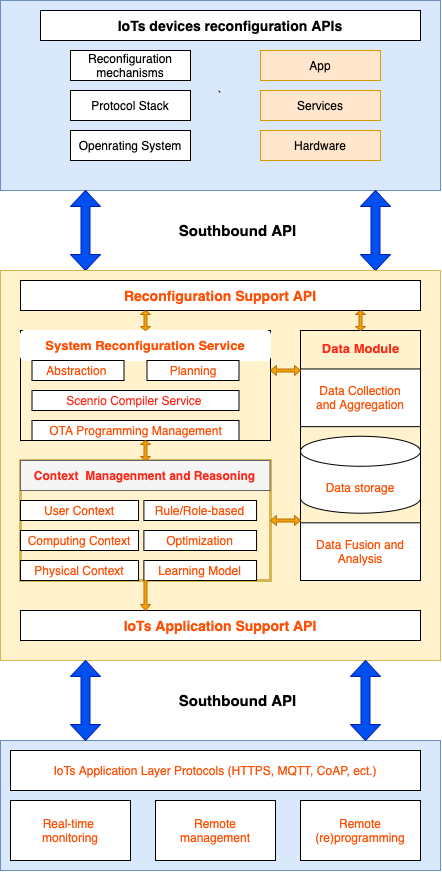

The diagram above was exported from draw.io. Its source (the exported page's mxGraphModel, read from the mxfile embedded in the PNG):
<mxGraphModel dx="2037" dy="1144" grid="1" gridSize="10" guides="1" tooltips="1" connect="1" arrows="1" fold="1" page="1" pageScale="1" pageWidth="850" pageHeight="1100" math="0" shadow="0">
  <root>
    <mxCell id="0" />
    <mxCell id="1" parent="0" />
    <mxCell id="nBXu1xmaSyMsaNXE0GMD-1" value="`" style="rounded=0;whiteSpace=wrap;html=1;fillColor=#dae8fc;strokeColor=#6c8ebf;" vertex="1" parent="1">
      <mxGeometry x="210" y="50" width="440" height="190" as="geometry" />
    </mxCell>
    <mxCell id="nBXu1xmaSyMsaNXE0GMD-4" value="&lt;b&gt;&lt;font style=&quot;font-size: 14px&quot;&gt;IoTs devices reconfiguration APIs&lt;/font&gt;&lt;/b&gt;" style="rounded=0;whiteSpace=wrap;html=1;" vertex="1" parent="1">
      <mxGeometry x="250" y="60" width="380" height="30" as="geometry" />
    </mxCell>
    <mxCell id="nBXu1xmaSyMsaNXE0GMD-14" value="" style="group" vertex="1" connectable="0" parent="1">
      <mxGeometry x="470" y="100" width="120" height="110" as="geometry" />
    </mxCell>
    <mxCell id="nBXu1xmaSyMsaNXE0GMD-8" value="App" style="rounded=0;whiteSpace=wrap;html=1;glass=0;fillColor=#ffe6cc;strokeColor=#d79b00;" vertex="1" parent="nBXu1xmaSyMsaNXE0GMD-14">
      <mxGeometry width="120" height="30" as="geometry" />
    </mxCell>
    <mxCell id="nBXu1xmaSyMsaNXE0GMD-9" value="Services" style="rounded=0;whiteSpace=wrap;html=1;glass=0;fillColor=#ffe6cc;strokeColor=#d79b00;" vertex="1" parent="nBXu1xmaSyMsaNXE0GMD-14">
      <mxGeometry y="40" width="120" height="30" as="geometry" />
    </mxCell>
    <mxCell id="nBXu1xmaSyMsaNXE0GMD-10" value="Hardware" style="rounded=0;whiteSpace=wrap;html=1;glass=0;fillColor=#ffe6cc;strokeColor=#d79b00;" vertex="1" parent="nBXu1xmaSyMsaNXE0GMD-14">
      <mxGeometry y="80" width="120" height="30" as="geometry" />
    </mxCell>
    <mxCell id="nBXu1xmaSyMsaNXE0GMD-16" value="" style="shape=doubleArrow;direction=south;whiteSpace=wrap;html=1;rounded=0;glass=0;fillColor=#0050ef;strokeColor=#001DBC;fontColor=#ffffff;" vertex="1" parent="1">
      <mxGeometry x="280" y="240" width="30" height="80" as="geometry" />
    </mxCell>
    <mxCell id="nBXu1xmaSyMsaNXE0GMD-17" value="" style="shape=doubleArrow;direction=south;whiteSpace=wrap;html=1;rounded=0;glass=0;fillColor=#0050ef;strokeColor=#001DBC;fontColor=#ffffff;" vertex="1" parent="1">
      <mxGeometry x="570" y="240" width="30" height="80" as="geometry" />
    </mxCell>
    <mxCell id="nBXu1xmaSyMsaNXE0GMD-18" value="" style="rounded=0;whiteSpace=wrap;html=1;glass=0;fillColor=#fff2cc;strokeColor=#d6b656;" vertex="1" parent="1">
      <mxGeometry x="210" y="320" width="440" height="390" as="geometry" />
    </mxCell>
    <mxCell id="nBXu1xmaSyMsaNXE0GMD-19" value="&lt;b&gt;&lt;font style=&quot;font-size: 15px&quot;&gt;Southbound API&lt;/font&gt;&lt;/b&gt;" style="text;html=1;strokeColor=none;fillColor=none;align=center;verticalAlign=middle;whiteSpace=wrap;rounded=0;glass=0;" vertex="1" parent="1">
      <mxGeometry x="385" y="265" width="125" height="30" as="geometry" />
    </mxCell>
    <mxCell id="nBXu1xmaSyMsaNXE0GMD-21" value="&lt;b&gt;&lt;font style=&quot;font-size: 14px&quot;&gt;Reconfiguration Support API&lt;/font&gt;&lt;/b&gt;" style="rounded=0;whiteSpace=wrap;html=1;glass=0;fontColor=#FF5005;" vertex="1" parent="1">
      <mxGeometry x="230" y="330" width="400" height="30" as="geometry" />
    </mxCell>
    <mxCell id="nBXu1xmaSyMsaNXE0GMD-37" value="" style="group;fillColor=#fff2cc;strokeColor=#000000;perimeterSpacing=0;strokeWidth=1;" vertex="1" connectable="0" parent="1">
      <mxGeometry x="230" y="380" width="250" height="110" as="geometry" />
    </mxCell>
    <mxCell id="nBXu1xmaSyMsaNXE0GMD-23" value="&lt;div style=&quot;text-align: justify&quot;&gt;&lt;span style=&quot;font-size: 13px ; line-height: 150%&quot;&gt;&lt;b&gt;System Reconfiguration Service&lt;/b&gt;&lt;/span&gt;&lt;/div&gt;" style="rounded=1;whiteSpace=wrap;html=1;glass=0;fontColor=#FF5005;strokeWidth=0;strokeColor=#FFFFFF;" vertex="1" parent="nBXu1xmaSyMsaNXE0GMD-37">
      <mxGeometry width="250" height="30" as="geometry" />
    </mxCell>
    <mxCell id="nBXu1xmaSyMsaNXE0GMD-24" value="Abstraction&amp;nbsp;" style="rounded=0;whiteSpace=wrap;html=1;glass=0;fontColor=#FF5005;strokeColor=#000000;strokeWidth=1;" vertex="1" parent="nBXu1xmaSyMsaNXE0GMD-37">
      <mxGeometry x="11.5" y="30" width="92" height="20" as="geometry" />
    </mxCell>
    <mxCell id="nBXu1xmaSyMsaNXE0GMD-26" value="Planning" style="rounded=0;whiteSpace=wrap;html=1;glass=0;fontColor=#FF5005;strokeColor=#000000;strokeWidth=1;" vertex="1" parent="nBXu1xmaSyMsaNXE0GMD-37">
      <mxGeometry x="126.50000000000001" y="30" width="92" height="20" as="geometry" />
    </mxCell>
    <mxCell id="nBXu1xmaSyMsaNXE0GMD-27" value="&lt;font color=&quot;#ff2617&quot;&gt;Scenrio Compiler Service&amp;nbsp;&lt;/font&gt;" style="rounded=0;whiteSpace=wrap;html=1;glass=0;strokeWidth=1;" vertex="1" parent="nBXu1xmaSyMsaNXE0GMD-37">
      <mxGeometry x="11.5" y="60" width="207.00000000000003" height="20" as="geometry" />
    </mxCell>
    <mxCell id="nBXu1xmaSyMsaNXE0GMD-28" value="OTA Programming Management" style="rounded=0;whiteSpace=wrap;html=1;glass=0;fontColor=#FF5005;strokeColor=#000000;strokeWidth=1;" vertex="1" parent="nBXu1xmaSyMsaNXE0GMD-37">
      <mxGeometry x="11.5" y="90" width="207.00000000000003" height="20" as="geometry" />
    </mxCell>
    <mxCell id="nBXu1xmaSyMsaNXE0GMD-38" value="" style="group;rotation=0;labelBorderColor=#000000;labelBackgroundColor=none;whiteSpace=wrap;strokeColor=#d6b656;fillColor=#fff2cc;strokeWidth=3;" vertex="1" connectable="0" parent="1">
      <mxGeometry x="230" y="510" width="250" height="120" as="geometry" />
    </mxCell>
    <mxCell id="nBXu1xmaSyMsaNXE0GMD-30" value="&lt;font color=&quot;#ff2617&quot;&gt;&lt;b&gt;Context&amp;nbsp; Managenment and Reasoning&lt;/b&gt;&lt;/font&gt;" style="text;html=1;align=center;verticalAlign=middle;whiteSpace=wrap;rounded=0;glass=0;fillColor=#f5f5f5;strokeColor=#666666;fontColor=#333333;" vertex="1" parent="nBXu1xmaSyMsaNXE0GMD-38">
      <mxGeometry width="249.46351931330472" height="30" as="geometry" />
    </mxCell>
    <mxCell id="nBXu1xmaSyMsaNXE0GMD-31" value="User Context" style="rounded=0;whiteSpace=wrap;html=1;glass=0;fontColor=#FF5005;strokeColor=#000000;strokeWidth=1;" vertex="1" parent="nBXu1xmaSyMsaNXE0GMD-38">
      <mxGeometry y="40" width="118.02575107296136" height="20" as="geometry" />
    </mxCell>
    <mxCell id="nBXu1xmaSyMsaNXE0GMD-32" value="Rule/Role-based" style="rounded=0;whiteSpace=wrap;html=1;glass=0;fontColor=#FF5005;strokeColor=#000000;strokeWidth=1;" vertex="1" parent="nBXu1xmaSyMsaNXE0GMD-38">
      <mxGeometry x="123.39055793991415" y="40" width="112.66094420600857" height="20" as="geometry" />
    </mxCell>
    <mxCell id="nBXu1xmaSyMsaNXE0GMD-33" value="Computing Context" style="rounded=0;whiteSpace=wrap;html=1;glass=0;fontColor=#FF5005;strokeColor=#000000;strokeWidth=1;" vertex="1" parent="nBXu1xmaSyMsaNXE0GMD-38">
      <mxGeometry y="70" width="118.02575107296136" height="20" as="geometry" />
    </mxCell>
    <mxCell id="nBXu1xmaSyMsaNXE0GMD-34" value="Optimization" style="rounded=0;whiteSpace=wrap;html=1;glass=0;fontColor=#FF5005;strokeColor=#000000;strokeWidth=1;" vertex="1" parent="nBXu1xmaSyMsaNXE0GMD-38">
      <mxGeometry x="123.39055793991415" y="70" width="112.66094420600857" height="20" as="geometry" />
    </mxCell>
    <mxCell id="nBXu1xmaSyMsaNXE0GMD-35" value="Physical Context" style="rounded=0;whiteSpace=wrap;html=1;glass=0;fontColor=#FF5005;strokeColor=#000000;strokeWidth=1;" vertex="1" parent="nBXu1xmaSyMsaNXE0GMD-38">
      <mxGeometry y="100" width="118.02575107296136" height="20" as="geometry" />
    </mxCell>
    <mxCell id="nBXu1xmaSyMsaNXE0GMD-36" value="Learning Model" style="rounded=0;whiteSpace=wrap;html=1;glass=0;fontColor=#FF5005;strokeColor=#000000;strokeWidth=1;" vertex="1" parent="nBXu1xmaSyMsaNXE0GMD-38">
      <mxGeometry x="123.39055793991415" y="100" width="112.66094420600857" height="20" as="geometry" />
    </mxCell>
    <mxCell id="nBXu1xmaSyMsaNXE0GMD-46" value="" style="group;strokeColor=default;strokeWidth=1;" vertex="1" connectable="0" parent="1">
      <mxGeometry x="510" y="380" width="120" height="250" as="geometry" />
    </mxCell>
    <mxCell id="nBXu1xmaSyMsaNXE0GMD-40" value="&lt;pre&gt;&lt;font style=&quot;font-size: 13px&quot; face=&quot;Helvetica&quot; color=&quot;#ff2617&quot;&gt;Data Module&lt;/font&gt;&lt;/pre&gt;" style="text;strokeColor=none;fillColor=none;html=1;fontSize=24;fontStyle=1;verticalAlign=middle;align=center;rounded=0;glass=0;labelBackgroundColor=none;fontColor=#FF5005;" vertex="1" parent="nBXu1xmaSyMsaNXE0GMD-46">
      <mxGeometry x="15" width="90" height="28.84615384615385" as="geometry" />
    </mxCell>
    <mxCell id="nBXu1xmaSyMsaNXE0GMD-43" value="Data Collection&lt;br&gt;and Aggregation" style="rounded=0;whiteSpace=wrap;html=1;glass=0;labelBackgroundColor=none;fontColor=#FF5005;strokeColor=#000000;strokeWidth=1;" vertex="1" parent="nBXu1xmaSyMsaNXE0GMD-46">
      <mxGeometry y="38.46153846153847" width="120" height="57.6923076923077" as="geometry" />
    </mxCell>
    <mxCell id="nBXu1xmaSyMsaNXE0GMD-44" value="Data storage" style="shape=cylinder3;whiteSpace=wrap;html=1;boundedLbl=1;backgroundOutline=1;size=15;rounded=0;glass=0;labelBackgroundColor=none;fontColor=#FF5005;strokeColor=#000000;strokeWidth=1;" vertex="1" parent="nBXu1xmaSyMsaNXE0GMD-46">
      <mxGeometry y="105.76923076923079" width="120" height="76.92307692307693" as="geometry" />
    </mxCell>
    <mxCell id="nBXu1xmaSyMsaNXE0GMD-45" value="Data Fusion and Analysis" style="rounded=0;whiteSpace=wrap;html=1;glass=0;labelBackgroundColor=none;fontColor=#FF5005;strokeColor=#000000;strokeWidth=1;" vertex="1" parent="nBXu1xmaSyMsaNXE0GMD-46">
      <mxGeometry y="192.30769230769232" width="120" height="57.6923076923077" as="geometry" />
    </mxCell>
    <mxCell id="nBXu1xmaSyMsaNXE0GMD-47" value="" style="group" vertex="1" connectable="0" parent="1">
      <mxGeometry x="280" y="100" width="120" height="110" as="geometry" />
    </mxCell>
    <mxCell id="nBXu1xmaSyMsaNXE0GMD-5" value="Reconfiguration&lt;br&gt;mechanisms" style="rounded=0;whiteSpace=wrap;html=1;" vertex="1" parent="nBXu1xmaSyMsaNXE0GMD-47">
      <mxGeometry width="120" height="30" as="geometry" />
    </mxCell>
    <mxCell id="nBXu1xmaSyMsaNXE0GMD-6" value="Protocol Stack" style="rounded=0;whiteSpace=wrap;html=1;" vertex="1" parent="nBXu1xmaSyMsaNXE0GMD-47">
      <mxGeometry y="40" width="120" height="30" as="geometry" />
    </mxCell>
    <mxCell id="nBXu1xmaSyMsaNXE0GMD-7" value="Openrating System" style="rounded=0;whiteSpace=wrap;html=1;" vertex="1" parent="nBXu1xmaSyMsaNXE0GMD-47">
      <mxGeometry y="80" width="120" height="30" as="geometry" />
    </mxCell>
    <mxCell id="nBXu1xmaSyMsaNXE0GMD-48" value="&lt;b&gt;&lt;font style=&quot;font-size: 14px&quot;&gt;IoTs Application Support API&lt;/font&gt;&lt;/b&gt;" style="rounded=0;whiteSpace=wrap;html=1;glass=0;fontColor=#FF5005;" vertex="1" parent="1">
      <mxGeometry x="230" y="660" width="400" height="30" as="geometry" />
    </mxCell>
    <mxCell id="nBXu1xmaSyMsaNXE0GMD-52" value="" style="shape=doubleArrow;direction=south;whiteSpace=wrap;html=1;rounded=0;glass=0;labelBackgroundColor=none;fontColor=#000000;strokeColor=#BD7000;strokeWidth=1;fillColor=#f0a30a;" vertex="1" parent="1">
      <mxGeometry x="350" y="360" width="10" height="20" as="geometry" />
    </mxCell>
    <mxCell id="nBXu1xmaSyMsaNXE0GMD-53" value="" style="shape=doubleArrow;direction=south;whiteSpace=wrap;html=1;rounded=0;glass=0;labelBackgroundColor=none;fontColor=#000000;strokeColor=#BD7000;strokeWidth=1;fillColor=#f0a30a;" vertex="1" parent="1">
      <mxGeometry x="565" y="360" width="10" height="20" as="geometry" />
    </mxCell>
    <mxCell id="nBXu1xmaSyMsaNXE0GMD-54" value="" style="shape=doubleArrow;direction=south;whiteSpace=wrap;html=1;rounded=0;glass=0;labelBackgroundColor=none;fontColor=#000000;strokeColor=#BD7000;strokeWidth=1;fillColor=#f0a30a;" vertex="1" parent="1">
      <mxGeometry x="350" y="490" width="10" height="20" as="geometry" />
    </mxCell>
    <mxCell id="nBXu1xmaSyMsaNXE0GMD-55" value="" style="shape=doubleArrow;direction=south;whiteSpace=wrap;html=1;rounded=0;glass=0;labelBackgroundColor=none;fontColor=#000000;strokeColor=#BD7000;strokeWidth=1;fillColor=#f0a30a;rotation=90;" vertex="1" parent="1">
      <mxGeometry x="490" y="405" width="10" height="30" as="geometry" />
    </mxCell>
    <mxCell id="nBXu1xmaSyMsaNXE0GMD-56" value="" style="shape=doubleArrow;direction=south;whiteSpace=wrap;html=1;rounded=0;glass=0;labelBackgroundColor=none;fontColor=#000000;strokeColor=#BD7000;strokeWidth=1;fillColor=#f0a30a;rotation=90;" vertex="1" parent="1">
      <mxGeometry x="490" y="555" width="10" height="30" as="geometry" />
    </mxCell>
    <mxCell id="nBXu1xmaSyMsaNXE0GMD-57" value="" style="shape=singleArrow;direction=south;whiteSpace=wrap;html=1;rounded=0;glass=0;labelBackgroundColor=none;fontColor=#000000;strokeColor=#BD7000;strokeWidth=1;fillColor=#f0a30a;" vertex="1" parent="1">
      <mxGeometry x="350" y="630" width="10" height="30" as="geometry" />
    </mxCell>
    <mxCell id="nBXu1xmaSyMsaNXE0GMD-60" value="" style="rounded=0;whiteSpace=wrap;html=1;glass=0;labelBackgroundColor=none;strokeColor=#6c8ebf;strokeWidth=1;fillColor=#dae8fc;" vertex="1" parent="1">
      <mxGeometry x="210" y="790" width="440" height="130" as="geometry" />
    </mxCell>
    <mxCell id="nBXu1xmaSyMsaNXE0GMD-61" value="" style="shape=doubleArrow;direction=south;whiteSpace=wrap;html=1;rounded=0;glass=0;fillColor=#0050ef;strokeColor=#001DBC;fontColor=#ffffff;" vertex="1" parent="1">
      <mxGeometry x="280" y="710" width="30" height="80" as="geometry" />
    </mxCell>
    <mxCell id="nBXu1xmaSyMsaNXE0GMD-62" value="" style="shape=doubleArrow;direction=south;whiteSpace=wrap;html=1;rounded=0;glass=0;fillColor=#0050ef;strokeColor=#001DBC;fontColor=#ffffff;" vertex="1" parent="1">
      <mxGeometry x="560" y="710" width="30" height="80" as="geometry" />
    </mxCell>
    <mxCell id="nBXu1xmaSyMsaNXE0GMD-63" value="&lt;b&gt;&lt;font style=&quot;font-size: 15px&quot;&gt;Southbound API&lt;/font&gt;&lt;/b&gt;" style="text;html=1;strokeColor=none;fillColor=none;align=center;verticalAlign=middle;whiteSpace=wrap;rounded=0;glass=0;" vertex="1" parent="1">
      <mxGeometry x="385" y="735" width="125" height="30" as="geometry" />
    </mxCell>
    <mxCell id="nBXu1xmaSyMsaNXE0GMD-64" value="IoTs Application Layer Protocols (HTTPS, MQTT, CoAP, ect.)" style="rounded=0;whiteSpace=wrap;html=1;glass=0;labelBackgroundColor=none;fontColor=#FF5005;strokeColor=default;strokeWidth=1;" vertex="1" parent="1">
      <mxGeometry x="220" y="800" width="410" height="40" as="geometry" />
    </mxCell>
    <mxCell id="nBXu1xmaSyMsaNXE0GMD-65" value="Real-time&amp;nbsp;&lt;br&gt;monitoring" style="rounded=0;whiteSpace=wrap;html=1;glass=0;labelBackgroundColor=none;fontColor=#FF5005;strokeColor=default;strokeWidth=1;" vertex="1" parent="1">
      <mxGeometry x="220" y="850" width="120" height="60" as="geometry" />
    </mxCell>
    <mxCell id="nBXu1xmaSyMsaNXE0GMD-66" value="Remote&lt;br&gt;management" style="rounded=0;whiteSpace=wrap;html=1;glass=0;labelBackgroundColor=none;fontColor=#FF5005;strokeColor=default;strokeWidth=1;" vertex="1" parent="1">
      <mxGeometry x="365" y="850" width="120" height="60" as="geometry" />
    </mxCell>
    <mxCell id="nBXu1xmaSyMsaNXE0GMD-67" value="Remote&lt;br&gt;(re)programming" style="rounded=0;whiteSpace=wrap;html=1;glass=0;labelBackgroundColor=none;fontColor=#FF5005;strokeColor=default;strokeWidth=1;" vertex="1" parent="1">
      <mxGeometry x="510" y="850" width="120" height="60" as="geometry" />
    </mxCell>
  </root>
</mxGraphModel>